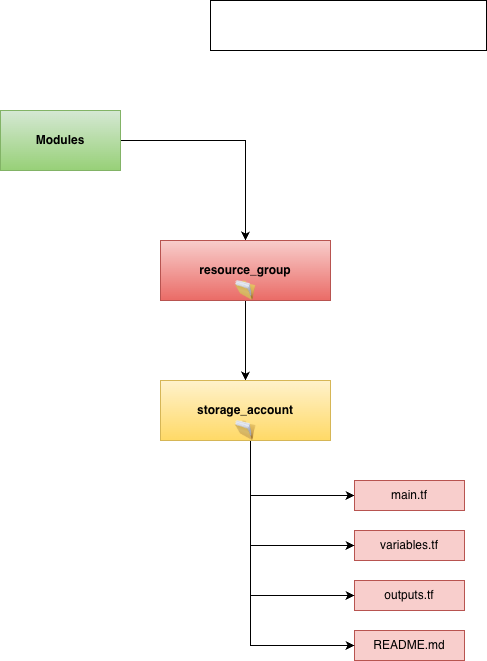

The diagram above was exported from draw.io. Its source (the exported page's mxGraphModel, read from the mxfile embedded in the PNG):
<mxGraphModel dx="1081" dy="1124" grid="1" gridSize="10" guides="1" tooltips="1" connect="1" arrows="1" fold="1" page="1" pageScale="1" pageWidth="827" pageHeight="1169" math="0" shadow="0">
  <root>
    <mxCell id="0" />
    <mxCell id="1" parent="0" />
    <mxCell id="M686LT7q5cE77FqcHPtZ-4" edge="1" parent="1" source="M686LT7q5cE77FqcHPtZ-2" style="edgeStyle=orthogonalEdgeStyle;rounded=0;orthogonalLoop=1;jettySize=auto;html=1;" target="M686LT7q5cE77FqcHPtZ-3" value="">
      <mxGeometry relative="1" as="geometry" />
    </mxCell>
    <mxCell id="M686LT7q5cE77FqcHPtZ-2" parent="1" style="rounded=0;whiteSpace=wrap;html=1;fontStyle=1;fillColor=#d5e8d4;gradientColor=#97d077;strokeColor=#82b366;" value="Modules" vertex="1">
      <mxGeometry height="60" width="120" x="90" y="280" as="geometry" />
    </mxCell>
    <mxCell id="M686LT7q5cE77FqcHPtZ-7" edge="1" parent="1" source="M686LT7q5cE77FqcHPtZ-3" style="edgeStyle=orthogonalEdgeStyle;rounded=0;orthogonalLoop=1;jettySize=auto;html=1;" target="M686LT7q5cE77FqcHPtZ-6" value="">
      <mxGeometry relative="1" as="geometry" />
    </mxCell>
    <mxCell id="M686LT7q5cE77FqcHPtZ-3" parent="1" style="rounded=0;whiteSpace=wrap;html=1;fontStyle=1;fillColor=#f8cecc;gradientColor=#ea6b66;strokeColor=#b85450;" value="resource_group" vertex="1">
      <mxGeometry height="60" width="170" x="250" y="410" as="geometry" />
    </mxCell>
    <mxCell id="0pm1AZism_3rtxF25Hym-2" edge="1" parent="1" source="M686LT7q5cE77FqcHPtZ-6" style="edgeStyle=orthogonalEdgeStyle;rounded=0;orthogonalLoop=1;jettySize=auto;html=1;entryX=0;entryY=0.5;entryDx=0;entryDy=0;" target="M686LT7q5cE77FqcHPtZ-14">
      <mxGeometry relative="1" as="geometry">
        <Array as="points">
          <mxPoint x="340" y="665" />
        </Array>
      </mxGeometry>
    </mxCell>
    <mxCell id="M686LT7q5cE77FqcHPtZ-6" parent="1" style="rounded=0;whiteSpace=wrap;html=1;fontStyle=1;fillColor=#fff2cc;gradientColor=#ffd966;strokeColor=#d6b656;" value="storage_account" vertex="1">
      <mxGeometry height="60" width="170" x="250" y="550" as="geometry" />
    </mxCell>
    <mxCell id="M686LT7q5cE77FqcHPtZ-10" parent="1" style="image;html=1;image=img/lib/clip_art/general/Full_Folder_128x128.png" value="" vertex="1">
      <mxGeometry height="20" width="24" x="323" y="450" as="geometry" />
    </mxCell>
    <mxCell id="M686LT7q5cE77FqcHPtZ-11" parent="1" style="image;html=1;image=img/lib/clip_art/general/Full_Folder_128x128.png" value="" vertex="1">
      <mxGeometry height="20" width="24" x="323" y="590" as="geometry" />
    </mxCell>
    <mxCell id="M686LT7q5cE77FqcHPtZ-14" parent="1" style="text;html=1;whiteSpace=wrap;strokeColor=#b85450;fillColor=#f8cecc;align=center;verticalAlign=middle;rounded=0;" value="main.tf" vertex="1">
      <mxGeometry height="30" width="110" x="444" y="650" as="geometry" />
    </mxCell>
    <mxCell id="M686LT7q5cE77FqcHPtZ-15" parent="1" style="text;html=1;whiteSpace=wrap;strokeColor=#b85450;fillColor=#f8cecc;align=center;verticalAlign=middle;rounded=0;" value="variables.tf" vertex="1">
      <mxGeometry height="30" width="110" x="444" y="700" as="geometry" />
    </mxCell>
    <mxCell id="M686LT7q5cE77FqcHPtZ-16" parent="1" style="text;html=1;whiteSpace=wrap;strokeColor=#b85450;fillColor=#f8cecc;align=center;verticalAlign=middle;rounded=0;" value="outputs.tf" vertex="1">
      <mxGeometry height="30" width="110" x="444" y="750" as="geometry" />
    </mxCell>
    <mxCell id="M686LT7q5cE77FqcHPtZ-17" parent="1" style="text;html=1;whiteSpace=wrap;strokeColor=#b85450;fillColor=#f8cecc;align=center;verticalAlign=middle;rounded=0;" value="README.md" vertex="1">
      <mxGeometry height="30" width="110" x="444" y="800" as="geometry" />
    </mxCell>
    <mxCell id="0pm1AZism_3rtxF25Hym-4" edge="1" parent="1" style="edgeStyle=orthogonalEdgeStyle;rounded=0;orthogonalLoop=1;jettySize=auto;html=1;entryX=0;entryY=0.5;entryDx=0;entryDy=0;">
      <mxGeometry relative="1" as="geometry">
        <Array as="points">
          <mxPoint x="340" y="715" />
        </Array>
        <mxPoint x="340" y="660" as="sourcePoint" />
        <mxPoint x="444" y="715" as="targetPoint" />
      </mxGeometry>
    </mxCell>
    <mxCell id="0pm1AZism_3rtxF25Hym-5" edge="1" parent="1" style="edgeStyle=orthogonalEdgeStyle;rounded=0;orthogonalLoop=1;jettySize=auto;html=1;entryX=0;entryY=0.5;entryDx=0;entryDy=0;">
      <mxGeometry relative="1" as="geometry">
        <Array as="points">
          <mxPoint x="340" y="765" />
        </Array>
        <mxPoint x="340" y="710" as="sourcePoint" />
        <mxPoint x="444" y="765" as="targetPoint" />
      </mxGeometry>
    </mxCell>
    <mxCell id="0pm1AZism_3rtxF25Hym-6" edge="1" parent="1" style="edgeStyle=orthogonalEdgeStyle;rounded=0;orthogonalLoop=1;jettySize=auto;html=1;entryX=0;entryY=0.5;entryDx=0;entryDy=0;">
      <mxGeometry relative="1" as="geometry">
        <Array as="points">
          <mxPoint x="340" y="815" />
        </Array>
        <mxPoint x="340" y="760" as="sourcePoint" />
        <mxPoint x="444" y="815" as="targetPoint" />
      </mxGeometry>
    </mxCell>
    <mxCell id="0pm1AZism_3rtxF25Hym-7" parent="1" style="rounded=0;whiteSpace=wrap;html=1;" value="" vertex="1">
      <mxGeometry height="50" width="276" x="300" y="170" as="geometry" />
    </mxCell>
  </root>
</mxGraphModel>